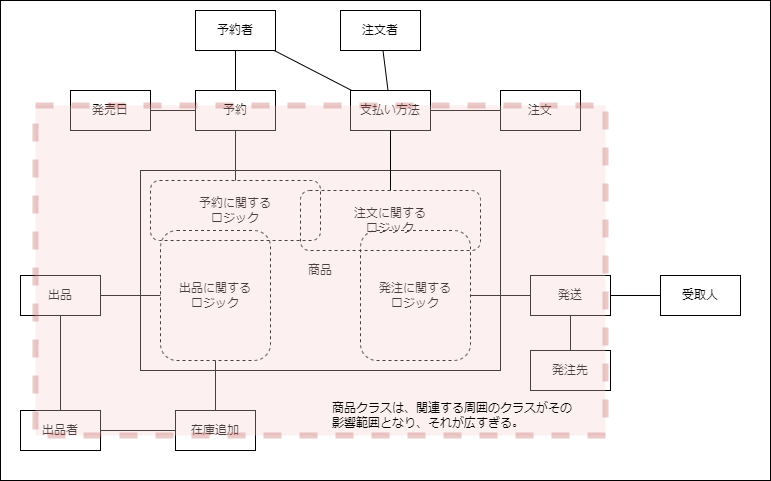

The diagram above was exported from draw.io. Its source (the exported page's mxGraphModel, read from the mxfile embedded in the PNG):
<mxGraphModel dx="1042" dy="553" grid="1" gridSize="10" guides="1" tooltips="1" connect="1" arrows="1" fold="1" page="1" pageScale="1" pageWidth="1654" pageHeight="1169" math="0" shadow="0">
  <root>
    <mxCell id="0" />
    <mxCell id="1" parent="0" />
    <mxCell id="37" value="" style="rounded=0;whiteSpace=wrap;html=1;strokeWidth=1;fillColor=default;labelBackgroundColor=default;" parent="1" vertex="1">
      <mxGeometry x="20" y="70" width="770" height="480" as="geometry" />
    </mxCell>
    <mxCell id="15" style="edgeStyle=none;html=1;endArrow=none;endFill=0;" parent="1" source="2" target="5" edge="1">
      <mxGeometry relative="1" as="geometry" />
    </mxCell>
    <mxCell id="16" style="edgeStyle=none;html=1;endArrow=none;endFill=0;" parent="1" source="2" target="8" edge="1">
      <mxGeometry relative="1" as="geometry" />
    </mxCell>
    <mxCell id="2" value="予約" style="rounded=0;whiteSpace=wrap;html=1;" parent="1" vertex="1">
      <mxGeometry x="215" y="160" width="80" height="40" as="geometry" />
    </mxCell>
    <mxCell id="18" style="edgeStyle=none;html=1;endArrow=none;endFill=0;" parent="1" source="3" target="6" edge="1">
      <mxGeometry relative="1" as="geometry" />
    </mxCell>
    <mxCell id="20" style="edgeStyle=none;html=1;endArrow=none;endFill=0;" parent="1" source="3" target="7" edge="1">
      <mxGeometry relative="1" as="geometry" />
    </mxCell>
    <mxCell id="3" value="支払い方法" style="rounded=0;whiteSpace=wrap;html=1;" parent="1" vertex="1">
      <mxGeometry x="370" y="160" width="80" height="40" as="geometry" />
    </mxCell>
    <mxCell id="17" style="edgeStyle=none;html=1;endArrow=none;endFill=0;" parent="1" source="5" target="3" edge="1">
      <mxGeometry relative="1" as="geometry" />
    </mxCell>
    <mxCell id="5" value="予約者" style="rounded=0;whiteSpace=wrap;html=1;" parent="1" vertex="1">
      <mxGeometry x="215" y="80" width="80" height="40" as="geometry" />
    </mxCell>
    <mxCell id="6" value="注文者" style="rounded=0;whiteSpace=wrap;html=1;" parent="1" vertex="1">
      <mxGeometry x="360" y="80" width="80" height="40" as="geometry" />
    </mxCell>
    <mxCell id="7" value="注文" style="rounded=0;whiteSpace=wrap;html=1;" parent="1" vertex="1">
      <mxGeometry x="520" y="160" width="80" height="40" as="geometry" />
    </mxCell>
    <mxCell id="8" value="発売日" style="rounded=0;whiteSpace=wrap;html=1;" parent="1" vertex="1">
      <mxGeometry x="90" y="160" width="80" height="40" as="geometry" />
    </mxCell>
    <mxCell id="9" value="商品" style="rounded=0;whiteSpace=wrap;html=1;" parent="1" vertex="1">
      <mxGeometry x="160" y="240" width="360" height="200" as="geometry" />
    </mxCell>
    <mxCell id="14" style="edgeStyle=none;html=1;endArrow=none;endFill=0;" parent="1" source="10" target="2" edge="1">
      <mxGeometry relative="1" as="geometry" />
    </mxCell>
    <mxCell id="10" value="予約に関する&lt;br&gt;ロジック" style="rounded=1;whiteSpace=wrap;html=1;dashed=1;fillColor=none;" parent="1" vertex="1">
      <mxGeometry x="170" y="250" width="170" height="60" as="geometry" />
    </mxCell>
    <mxCell id="11" value="注文に関する&lt;br&gt;ロジック" style="rounded=1;whiteSpace=wrap;html=1;dashed=1;fillColor=none;" parent="1" vertex="1">
      <mxGeometry x="320" y="260" width="180" height="60" as="geometry" />
    </mxCell>
    <mxCell id="12" value="発注に関する&lt;br&gt;ロジック" style="rounded=1;whiteSpace=wrap;html=1;dashed=1;fillColor=none;" parent="1" vertex="1">
      <mxGeometry x="380" y="300" width="110" height="130" as="geometry" />
    </mxCell>
    <mxCell id="29" style="edgeStyle=none;html=1;endArrow=none;endFill=0;" parent="1" source="13" target="28" edge="1">
      <mxGeometry relative="1" as="geometry" />
    </mxCell>
    <mxCell id="13" value="出品に関する&lt;br&gt;ロジック" style="rounded=1;whiteSpace=wrap;html=1;dashed=1;fillColor=none;" parent="1" vertex="1">
      <mxGeometry x="180" y="300" width="110" height="130" as="geometry" />
    </mxCell>
    <mxCell id="24" style="edgeStyle=none;html=1;endArrow=none;endFill=0;" parent="1" source="21" target="12" edge="1">
      <mxGeometry relative="1" as="geometry" />
    </mxCell>
    <mxCell id="25" style="edgeStyle=none;html=1;endArrow=none;endFill=0;" parent="1" source="21" target="23" edge="1">
      <mxGeometry relative="1" as="geometry" />
    </mxCell>
    <mxCell id="27" style="edgeStyle=none;html=1;endArrow=none;endFill=0;" parent="1" source="21" target="22" edge="1">
      <mxGeometry relative="1" as="geometry" />
    </mxCell>
    <mxCell id="21" value="発送" style="rounded=0;whiteSpace=wrap;html=1;" parent="1" vertex="1">
      <mxGeometry x="550" y="345" width="80" height="40" as="geometry" />
    </mxCell>
    <mxCell id="22" value="受取人" style="rounded=0;whiteSpace=wrap;html=1;" parent="1" vertex="1">
      <mxGeometry x="680" y="345" width="80" height="40" as="geometry" />
    </mxCell>
    <mxCell id="23" value="発注先" style="rounded=0;whiteSpace=wrap;html=1;" parent="1" vertex="1">
      <mxGeometry x="550" y="420" width="80" height="40" as="geometry" />
    </mxCell>
    <mxCell id="32" style="edgeStyle=none;html=1;endArrow=none;endFill=0;" parent="1" source="28" target="30" edge="1">
      <mxGeometry relative="1" as="geometry" />
    </mxCell>
    <mxCell id="28" value="出品" style="rounded=0;whiteSpace=wrap;html=1;" parent="1" vertex="1">
      <mxGeometry x="40" y="345" width="80" height="40" as="geometry" />
    </mxCell>
    <mxCell id="33" style="edgeStyle=none;html=1;endArrow=none;endFill=0;" parent="1" source="30" target="31" edge="1">
      <mxGeometry relative="1" as="geometry" />
    </mxCell>
    <mxCell id="30" value="出品者" style="rounded=0;whiteSpace=wrap;html=1;" parent="1" vertex="1">
      <mxGeometry x="40" y="480" width="80" height="40" as="geometry" />
    </mxCell>
    <mxCell id="34" style="edgeStyle=none;html=1;endArrow=none;endFill=0;" parent="1" source="31" target="13" edge="1">
      <mxGeometry relative="1" as="geometry" />
    </mxCell>
    <mxCell id="31" value="在庫追加" style="rounded=0;whiteSpace=wrap;html=1;" parent="1" vertex="1">
      <mxGeometry x="195" y="480" width="80" height="40" as="geometry" />
    </mxCell>
    <mxCell id="35" value="" style="rounded=0;whiteSpace=wrap;html=1;dashed=1;fillColor=#f8cecc;strokeColor=#b85450;opacity=30;strokeWidth=6;" parent="1" vertex="1">
      <mxGeometry x="55" y="175" width="570" height="330" as="geometry" />
    </mxCell>
    <mxCell id="36" value="商品クラスは、関連する周囲のクラスがその影響範囲となり、それが広すぎる。" style="text;html=1;strokeColor=none;fillColor=none;align=left;verticalAlign=middle;whiteSpace=wrap;rounded=0;dashed=1;opacity=30;" parent="1" vertex="1">
      <mxGeometry x="350" y="470" width="250" height="30" as="geometry" />
    </mxCell>
    <mxCell id="19" style="edgeStyle=none;html=1;endArrow=none;endFill=0;" parent="1" source="3" target="11" edge="1">
      <mxGeometry relative="1" as="geometry" />
    </mxCell>
  </root>
</mxGraphModel>